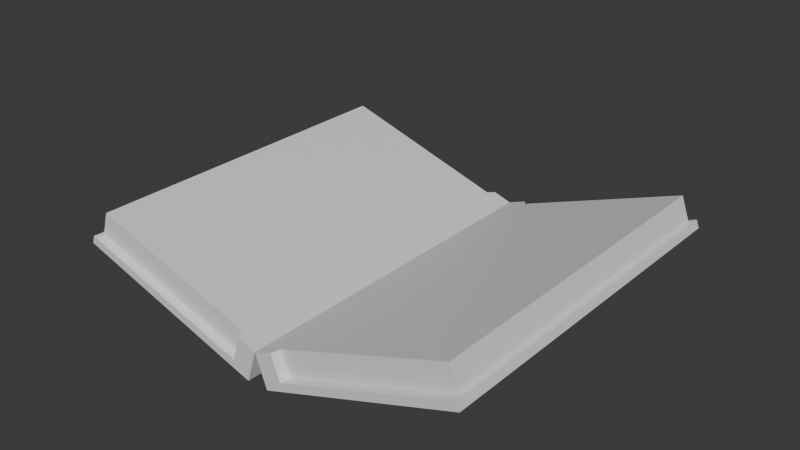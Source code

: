 # Source: SM_Open_book_A.blend  (saved by Blender 4.0.36; exported with 4.5.12 LTS)
import bpy
from mathutils import Matrix  # noqa: F401  (used for matrix-valued properties, if any)

bpy.ops.wm.read_factory_settings(use_empty=True)
scene = bpy.context.scene
scene.name = 'Scene'

# ---- collections
col_collection = bpy.data.collections.new('Collection'); scene.collection.children.link(col_collection)

# ---- materials (node trees are filled in below, after node groups)
mat_t_book_b = bpy.data.materials.new('T_Book_B')
mat_t_book_b.use_transparent_shadow = False

# ---- material node trees
mat_t_book_b.use_nodes = True; mat_t_book_b.node_tree.nodes.clear()
_N = mat_t_book_b.node_tree.nodes; _L = mat_t_book_b.node_tree.links
n0 = _N.new('ShaderNodeBsdfPrincipled'); n0.name = 'Principled BSDF'; n0.location = (10, 300)
n0.inputs[3].default_value = 1.45
n1 = _N.new('ShaderNodeOutputMaterial'); n1.name = 'Material Output'; n1.location = (300, 300)
_L.new(n0.outputs[0], n1.inputs[0])
n1.is_active_output = True

# ---- world
world_world = bpy.data.worlds.new('World'); scene.world = world_world
world_world.use_nodes = True; world_world.node_tree.nodes.clear()
_N = world_world.node_tree.nodes; _L = world_world.node_tree.links
n0 = _N.new('ShaderNodeOutputWorld'); n0.name = 'World Output'; n0.location = (300, 300)
n1 = _N.new('ShaderNodeBackground'); n1.name = 'Background'; n1.location = (10, 300)
n1.inputs[0].default_value = (0.05088, 0.05088, 0.05088, 1.0)
_L.new(n1.outputs[0], n0.inputs[0])
n0.is_active_output = True
world_world.color = (0.05088, 0.05088, 0.05088)
world_world.use_sun_shadow = False
world_world.sun_shadow_jitter_overblur = 0.0

# ---- meshes
me_cube = bpy.data.meshes.new('Cube')
me_cube.from_pydata([(1.98, 1.0, -0.94), (1.98, -1.0, -1.177), (0.2109, -0.9559, -0.9063), (0.1709, 1.0, -0.94), (1.98, 1.0, -1.177), (-0.01991, 1.0, -1.177), (-0.01991, -1.0, -1.177), (1.98, -1.0, -0.94), (0.2109, 0.9559, -0.9063), (1.94, -0.9559, -0.9063), (0.1709, -1.0, -1.177), (0.1709, 1.0, -1.177), (0.1709, -1.0, -0.94), (-0.01991, -1.0, -0.94), (1.94, 0.9559, -0.9063), (-0.01991, 1.0, -0.94), (1.94, 0.9559, -0.1768), (-0.01991, -1.0, -0.1768), (0.1709, -1.0, -0.1768), (0.2109, -0.9559, -0.1768), (0.1709, 1.0, -0.1768), (-0.01991, 1.0, -0.1768), (0.2109, 0.9559, -0.1768), (1.94, -0.9559, -0.1768), (-1.811, 1.0, 2.681), (-1.811, -1.0, 2.681), (-0.2219, -1.0, -0.9712), (-0.2219, 1.0, -0.9712), (-1.763, -1.0, 2.87), (-1.763, 1.0, 2.87), (-0.3735, 1.0, -0.6227), (-1.724, -0.9559, 2.823), (-0.3506, -0.9559, -0.3349), (-0.3506, 0.9559, -0.3349), (-0.1741, -1.0, -0.7831), (-0.1741, 1.0, -0.7831), (-0.3257, -1.0, -0.4346), (-1.724, 0.9559, 2.823), (-0.3735, -1.0, -0.6227), (-0.3257, 1.0, -0.4346), (-1.577, 0.9559, 3.403), (-0.01991, -1.0, -0.1768), (-0.1715, -1.0, 0.1717), (-0.2032, -0.9559, 0.2446), (-0.1715, 1.0, 0.1717), (-0.01991, 1.0, -0.1768), (-0.2032, 0.9559, 0.2446), (-1.577, -0.9559, 3.403)], [], [(11, 4, 1, 10), (18, 12, 2, 19), (12, 7, 9, 2), (3, 0, 4, 11), (6, 10, 12, 13), (6, 13, 15, 5), (0, 7, 1, 4), (20, 3, 15, 21), (0, 3, 8, 14), (7, 0, 14, 9), (7, 12, 10, 1), (3, 11, 5, 15), (5, 11, 10, 6), (13, 12, 18, 17), (9, 23, 19, 2), (13, 17, 21, 15), (14, 16, 23, 9), (8, 22, 16, 14), (3, 20, 22, 8), (18, 19, 23, 16, 22, 20, 21, 17), (30, 27, 26, 38), (34, 26, 27, 35), (36, 28, 25, 38), (28, 29, 24, 25), (39, 27, 30), (29, 39, 30, 24), (39, 29, 37, 33), (29, 28, 31, 37), (44, 39, 33, 46), (46, 33, 37, 40), (40, 37, 31, 47), (39, 35, 27), (36, 38, 26, 34), (41, 34, 35, 45), (47, 31, 32, 43), (41, 42, 36, 34), (28, 36, 32, 31), (24, 30, 38, 25), (39, 44, 45, 35), (36, 42, 43, 32), (42, 41, 45, 44, 46, 40, 47, 43)])
_uv = me_cube.uv_layers.new(name='UVMap')
_uv.uv.foreach_set('vector', [0.4752, 0.2195, 0.7509, 0.2195, 0.7509, 0.7956, 0.4752, 0.7956, 0.7673, 0.05873, 0.7673, 0.02056, 0.7819, 0.02225, 0.7819, 0.05873, 0.4752, 0.8639, 0.7509, 0.8639, 0.7448, 0.8799, 0.4813, 0.8799, 0.4752, 0.1512, 0.7509, 0.1512, 0.7509, 0.2195, 0.4752, 0.2195, 0.9366, 0.743, 0.9564, 0.743, 0.9564, 0.801, 0.9366, 0.801, 0.9366, 0.743, 0.9121, 0.743, 0.9121, 0.2526, 0.9366, 0.2526, 0.787, 0.2195, 0.787, 0.7956, 0.7509, 0.7956, 0.7509, 0.2195, 0.1834, 0.05873, 0.1834, 0.02056, 0.2302, 0.02056, 0.2302, 0.05873, 0.7509, 0.1512, 0.4752, 0.1512, 0.4813, 0.1352, 0.7448, 0.1352, 0.787, 0.7956, 0.787, 0.2195, 0.7949, 0.2322, 0.7949, 0.7829, 0.7509, 0.8639, 0.4752, 0.8639, 0.4752, 0.7956, 0.7509, 0.7956, 0.9564, 0.1945, 0.9564, 0.2526, 0.9366, 0.2526, 0.9366, 0.1945, 0.9366, 0.2526, 0.9564, 0.2526, 0.9564, 0.743, 0.9366, 0.743, 0.7205, 0.02056, 0.7673, 0.02056, 0.7673, 0.05873, 0.7205, 0.05873, 0.09216, 0.3221, 0.05005, 0.3221, 0.05005, 0.0002134, 0.09216, 0.0002134, 0.7205, 0.02056, 0.7205, 0.05873, 0.2302, 0.05873, 0.2302, 0.02056, 0.09216, 0.6779, 0.05005, 0.6779, 0.05005, 0.3221, 0.09216, 0.3221, 0.09216, 0.9998, 0.05005, 0.9998, 0.05005, 0.6779, 0.09216, 0.6779, 0.1834, 0.02056, 0.1834, 0.05873, 0.1688, 0.05873, 0.1688, 0.02225, 0.7673, 0.05873, 0.7819, 0.05873, 0.05005, 0.3221, 0.05005, 0.6779, 0.05005, 0.9998, 0.1834, 0.05873, 0.2302, 0.05873, 0.7205, 0.05873, 0.9118, 0.743, 0.892, 0.743, 0.892, 0.2526, 0.9118, 0.2526, 0.8675, 0.2526, 0.892, 0.2526, 0.892, 0.743, 0.8675, 0.743, 0.1285, 0.1527, 0.4021, 0.1527, 0.4021, 0.221, 0.1285, 0.221, 0.4379, 0.221, 0.4379, 0.7971, 0.4021, 0.7971, 0.4021, 0.221, 0.9118, 0.801, 0.892, 0.743, 0.9118, 0.743, 0.4021, 0.8654, 0.1285, 0.8654, 0.1285, 0.7971, 0.4021, 0.7971, 0.1285, 0.8654, 0.4021, 0.8654, 0.396, 0.8814, 0.1345, 0.8814, 0.4379, 0.7971, 0.4379, 0.221, 0.4458, 0.2337, 0.4458, 0.7844, 0.1834, 0.05873, 0.1834, 0.09689, 0.1688, 0.09521, 0.1688, 0.05873, 0.05005, 0.9998, 0.007942, 0.9998, 0.007942, 0.6779, 0.05005, 0.6779, 0.05005, 0.6779, 0.007942, 0.6779, 0.007942, 0.3221, 0.05005, 0.3221, 0.9118, 0.801, 0.892, 0.801, 0.892, 0.743, 0.9118, 0.1945, 0.9118, 0.2526, 0.892, 0.2526, 0.892, 0.1945, 0.7205, 0.05873, 0.7205, 0.09689, 0.2302, 0.09689, 0.2302, 0.05873, 0.05005, 0.3221, 0.007942, 0.3221, 0.007942, 0.0002134, 0.05005, 0.0002134, 0.7205, 0.05873, 0.7673, 0.05873, 0.7673, 0.09689, 0.7205, 0.09689, 0.4021, 0.1527, 0.1285, 0.1527, 0.1345, 0.1367, 0.396, 0.1367, 0.4021, 0.7971, 0.1285, 0.7971, 0.1285, 0.221, 0.4021, 0.221, 0.1834, 0.09689, 0.1834, 0.05873, 0.2302, 0.05873, 0.2302, 0.09689, 0.7673, 0.09689, 0.7673, 0.05873, 0.7819, 0.05873, 0.7819, 0.09521, 0.7673, 0.05873, 0.7205, 0.05873, 0.2302, 0.05873, 0.1834, 0.05873, 0.05005, 0.9998, 0.05005, 0.6779, 0.05005, 0.3221, 0.7819, 0.05873])
me_cube.materials.append(mat_t_book_b)
me_cube.use_mirror_vertex_groups = False
me_cube.update()

# ---- objects
ob_sm_book_a = bpy.data.objects.new('SM_book_A', me_cube)

# ---- transforms, parenting, visibility, modifiers, constraints
ob_sm_book_a.location = (0.001741, 0.0, 0.00912)
ob_sm_book_a.rotation_euler = (-3.142, 9.729, 2.746e-08)
ob_sm_book_a.scale = (0.1551, 0.2696, 0.05158)
ob_sm_book_a.lock_rotations_4d = False
ob_sm_book_a.empty_display_type = 'ARROWS'
ob_sm_book_a.lineart.crease_threshold = 0.0

# ---- collection membership
col_collection.objects.link(ob_sm_book_a)

# ---- scene / render settings (as saved in the file)
scene.frame_start = 1; scene.frame_end = 250; scene.frame_set(1)
scene.render.engine = 'BLENDER_EEVEE_NEXT'
scene.cycles.sampling_pattern = 'TABULATED_SOBOL'
bpy.context.view_layer.update()

# ---- added for rendering (the .blend has no active camera and no usable light): camera, sun
cam_auto = bpy.data.cameras.new('AutoCamera')
cam_auto.lens = 50.0
cam_auto.sensor_width = 36.0
cam_auto.clip_end = 1000.0
ob_auto_camera = bpy.data.objects.new('AutoCamera', cam_auto)
scene.collection.objects.link(ob_auto_camera)
ob_auto_camera.location = (0.859896, -1.02418, 0.75061)
ob_auto_camera.rotation_euler = (1.09748, -7.21219e-08, 0.694738)
scene.camera = ob_auto_camera
light_auto_sun = bpy.data.lights.new('AutoSun', 'SUN')
light_auto_sun.energy = 3.0
light_auto_sun.angle = 0.0523599
ob_auto_sun = bpy.data.objects.new('AutoSun', light_auto_sun)
scene.collection.objects.link(ob_auto_sun)
ob_auto_sun.rotation_euler = (0.872665, 0.174533, 0.523599)
bpy.context.view_layer.update()
